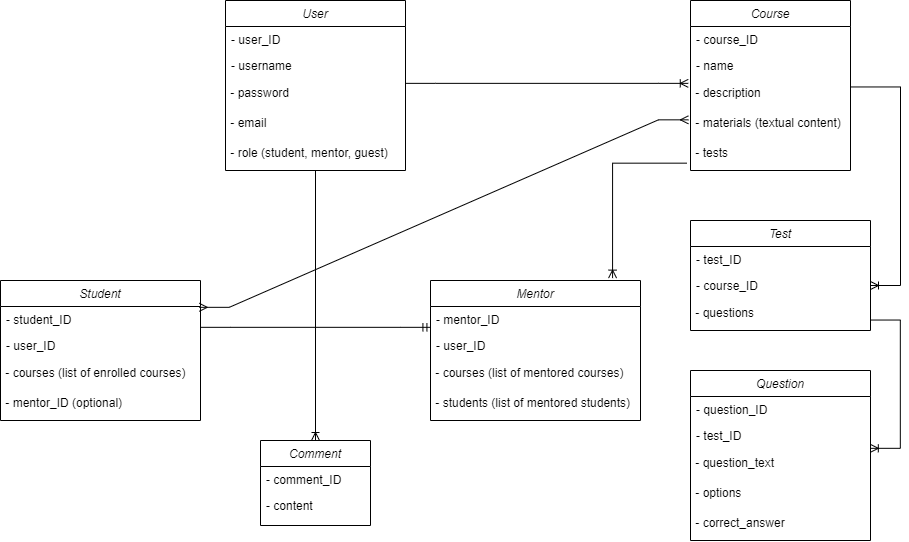

The diagram above was exported from draw.io. Its source (the exported page's mxGraphModel, read from the mxfile embedded in the PNG):
<mxGraphModel dx="2177" dy="624" grid="1" gridSize="10" guides="1" tooltips="1" connect="1" arrows="1" fold="1" page="1" pageScale="1" pageWidth="827" pageHeight="1169" background="none" math="0" shadow="0">
  <root>
    <mxCell id="WIyWlLk6GJQsqaUBKTNV-0" />
    <mxCell id="WIyWlLk6GJQsqaUBKTNV-1" parent="WIyWlLk6GJQsqaUBKTNV-0" />
    <mxCell id="4B84NV_AD6cQTdS70BkD-16" value="User" style="swimlane;fontStyle=2;align=center;verticalAlign=top;childLayout=stackLayout;horizontal=1;startSize=26;horizontalStack=0;resizeParent=1;resizeLast=0;collapsible=1;marginBottom=0;rounded=0;shadow=0;strokeWidth=1;" parent="WIyWlLk6GJQsqaUBKTNV-1" vertex="1">
      <mxGeometry x="65" y="120" width="180" height="170" as="geometry">
        <mxRectangle x="230" y="140" width="160" height="26" as="alternateBounds" />
      </mxGeometry>
    </mxCell>
    <mxCell id="4B84NV_AD6cQTdS70BkD-17" value="- user_ID" style="text;align=left;verticalAlign=top;spacingLeft=4;spacingRight=4;overflow=hidden;rotatable=0;points=[[0,0.5],[1,0.5]];portConstraint=eastwest;rounded=0;shadow=0;html=0;" parent="4B84NV_AD6cQTdS70BkD-16" vertex="1">
      <mxGeometry y="26" width="180" height="26" as="geometry" />
    </mxCell>
    <mxCell id="4B84NV_AD6cQTdS70BkD-18" value="- username" style="text;align=left;verticalAlign=top;spacingLeft=4;spacingRight=4;overflow=hidden;rotatable=0;points=[[0,0.5],[1,0.5]];portConstraint=eastwest;rounded=0;shadow=0;html=0;" parent="4B84NV_AD6cQTdS70BkD-16" vertex="1">
      <mxGeometry y="52" width="180" height="26" as="geometry" />
    </mxCell>
    <mxCell id="4B84NV_AD6cQTdS70BkD-19" value="&amp;nbsp;- password" style="text;html=1;align=left;verticalAlign=middle;resizable=0;points=[];autosize=1;strokeColor=none;fillColor=none;" parent="4B84NV_AD6cQTdS70BkD-16" vertex="1">
      <mxGeometry y="78" width="180" height="30" as="geometry" />
    </mxCell>
    <mxCell id="4B84NV_AD6cQTdS70BkD-20" value="&amp;nbsp;- email" style="text;html=1;align=left;verticalAlign=middle;resizable=0;points=[];autosize=1;strokeColor=none;fillColor=none;" parent="4B84NV_AD6cQTdS70BkD-16" vertex="1">
      <mxGeometry y="108" width="180" height="30" as="geometry" />
    </mxCell>
    <mxCell id="4B84NV_AD6cQTdS70BkD-23" value="&amp;nbsp;- role (student, mentor, guest)" style="text;html=1;align=left;verticalAlign=middle;resizable=0;points=[];autosize=1;strokeColor=none;fillColor=none;" parent="4B84NV_AD6cQTdS70BkD-16" vertex="1">
      <mxGeometry y="138" width="180" height="30" as="geometry" />
    </mxCell>
    <mxCell id="4B84NV_AD6cQTdS70BkD-24" value="Course" style="swimlane;fontStyle=2;align=center;verticalAlign=top;childLayout=stackLayout;horizontal=1;startSize=26;horizontalStack=0;resizeParent=1;resizeLast=0;collapsible=1;marginBottom=0;rounded=0;shadow=0;strokeWidth=1;" parent="WIyWlLk6GJQsqaUBKTNV-1" vertex="1">
      <mxGeometry x="530" y="120" width="160" height="170" as="geometry">
        <mxRectangle x="230" y="140" width="160" height="26" as="alternateBounds" />
      </mxGeometry>
    </mxCell>
    <mxCell id="4B84NV_AD6cQTdS70BkD-25" value="- course_ID" style="text;align=left;verticalAlign=top;spacingLeft=4;spacingRight=4;overflow=hidden;rotatable=0;points=[[0,0.5],[1,0.5]];portConstraint=eastwest;rounded=0;shadow=0;html=0;" parent="4B84NV_AD6cQTdS70BkD-24" vertex="1">
      <mxGeometry y="26" width="160" height="26" as="geometry" />
    </mxCell>
    <mxCell id="4B84NV_AD6cQTdS70BkD-26" value="- name" style="text;align=left;verticalAlign=top;spacingLeft=4;spacingRight=4;overflow=hidden;rotatable=0;points=[[0,0.5],[1,0.5]];portConstraint=eastwest;rounded=0;shadow=0;html=0;" parent="4B84NV_AD6cQTdS70BkD-24" vertex="1">
      <mxGeometry y="52" width="160" height="26" as="geometry" />
    </mxCell>
    <mxCell id="4B84NV_AD6cQTdS70BkD-27" value="&amp;nbsp;- description" style="text;html=1;align=left;verticalAlign=middle;resizable=0;points=[];autosize=1;strokeColor=none;fillColor=none;" parent="4B84NV_AD6cQTdS70BkD-24" vertex="1">
      <mxGeometry y="78" width="160" height="30" as="geometry" />
    </mxCell>
    <mxCell id="4B84NV_AD6cQTdS70BkD-28" value="&amp;nbsp;- materials (textual content)" style="text;html=1;align=left;verticalAlign=middle;resizable=0;points=[];autosize=1;strokeColor=none;fillColor=none;" parent="4B84NV_AD6cQTdS70BkD-24" vertex="1">
      <mxGeometry y="108" width="160" height="30" as="geometry" />
    </mxCell>
    <mxCell id="4B84NV_AD6cQTdS70BkD-29" value="&amp;nbsp;- tests" style="text;html=1;align=left;verticalAlign=middle;resizable=0;points=[];autosize=1;strokeColor=none;fillColor=none;" parent="4B84NV_AD6cQTdS70BkD-24" vertex="1">
      <mxGeometry y="138" width="160" height="30" as="geometry" />
    </mxCell>
    <mxCell id="4B84NV_AD6cQTdS70BkD-30" value="Test" style="swimlane;fontStyle=2;align=center;verticalAlign=top;childLayout=stackLayout;horizontal=1;startSize=26;horizontalStack=0;resizeParent=1;resizeLast=0;collapsible=1;marginBottom=0;rounded=0;shadow=0;strokeWidth=1;" parent="WIyWlLk6GJQsqaUBKTNV-1" vertex="1">
      <mxGeometry x="530" y="340" width="180" height="110" as="geometry">
        <mxRectangle x="230" y="140" width="160" height="26" as="alternateBounds" />
      </mxGeometry>
    </mxCell>
    <mxCell id="4B84NV_AD6cQTdS70BkD-31" value="- test_ID" style="text;align=left;verticalAlign=top;spacingLeft=4;spacingRight=4;overflow=hidden;rotatable=0;points=[[0,0.5],[1,0.5]];portConstraint=eastwest;rounded=0;shadow=0;html=0;" parent="4B84NV_AD6cQTdS70BkD-30" vertex="1">
      <mxGeometry y="26" width="180" height="26" as="geometry" />
    </mxCell>
    <mxCell id="4B84NV_AD6cQTdS70BkD-32" value="- course_ID" style="text;align=left;verticalAlign=top;spacingLeft=4;spacingRight=4;overflow=hidden;rotatable=0;points=[[0,0.5],[1,0.5]];portConstraint=eastwest;rounded=0;shadow=0;html=0;" parent="4B84NV_AD6cQTdS70BkD-30" vertex="1">
      <mxGeometry y="52" width="180" height="26" as="geometry" />
    </mxCell>
    <mxCell id="4B84NV_AD6cQTdS70BkD-33" value="&amp;nbsp;- questions" style="text;html=1;align=left;verticalAlign=middle;resizable=0;points=[];autosize=1;strokeColor=none;fillColor=none;" parent="4B84NV_AD6cQTdS70BkD-30" vertex="1">
      <mxGeometry y="78" width="180" height="30" as="geometry" />
    </mxCell>
    <mxCell id="4B84NV_AD6cQTdS70BkD-37" value="Question" style="swimlane;fontStyle=2;align=center;verticalAlign=top;childLayout=stackLayout;horizontal=1;startSize=26;horizontalStack=0;resizeParent=1;resizeLast=0;collapsible=1;marginBottom=0;rounded=0;shadow=0;strokeWidth=1;" parent="WIyWlLk6GJQsqaUBKTNV-1" vertex="1">
      <mxGeometry x="530" y="490" width="180" height="170" as="geometry">
        <mxRectangle x="230" y="140" width="160" height="26" as="alternateBounds" />
      </mxGeometry>
    </mxCell>
    <mxCell id="4B84NV_AD6cQTdS70BkD-38" value="- question_ID" style="text;align=left;verticalAlign=top;spacingLeft=4;spacingRight=4;overflow=hidden;rotatable=0;points=[[0,0.5],[1,0.5]];portConstraint=eastwest;rounded=0;shadow=0;html=0;" parent="4B84NV_AD6cQTdS70BkD-37" vertex="1">
      <mxGeometry y="26" width="180" height="26" as="geometry" />
    </mxCell>
    <mxCell id="4B84NV_AD6cQTdS70BkD-39" value="- test_ID" style="text;align=left;verticalAlign=top;spacingLeft=4;spacingRight=4;overflow=hidden;rotatable=0;points=[[0,0.5],[1,0.5]];portConstraint=eastwest;rounded=0;shadow=0;html=0;" parent="4B84NV_AD6cQTdS70BkD-37" vertex="1">
      <mxGeometry y="52" width="180" height="26" as="geometry" />
    </mxCell>
    <mxCell id="4B84NV_AD6cQTdS70BkD-40" value="&amp;nbsp;- question_text" style="text;html=1;align=left;verticalAlign=middle;resizable=0;points=[];autosize=1;strokeColor=none;fillColor=none;" parent="4B84NV_AD6cQTdS70BkD-37" vertex="1">
      <mxGeometry y="78" width="180" height="30" as="geometry" />
    </mxCell>
    <mxCell id="4B84NV_AD6cQTdS70BkD-41" value="&amp;nbsp;- options" style="text;html=1;align=left;verticalAlign=middle;resizable=0;points=[];autosize=1;strokeColor=none;fillColor=none;" parent="4B84NV_AD6cQTdS70BkD-37" vertex="1">
      <mxGeometry y="108" width="180" height="30" as="geometry" />
    </mxCell>
    <mxCell id="4B84NV_AD6cQTdS70BkD-42" value="&amp;nbsp;- correct_answer" style="text;html=1;align=left;verticalAlign=middle;resizable=0;points=[];autosize=1;strokeColor=none;fillColor=none;" parent="4B84NV_AD6cQTdS70BkD-37" vertex="1">
      <mxGeometry y="138" width="180" height="30" as="geometry" />
    </mxCell>
    <mxCell id="4B84NV_AD6cQTdS70BkD-43" value="Student" style="swimlane;fontStyle=2;align=center;verticalAlign=top;childLayout=stackLayout;horizontal=1;startSize=26;horizontalStack=0;resizeParent=1;resizeLast=0;collapsible=1;marginBottom=0;rounded=0;shadow=0;strokeWidth=1;" parent="WIyWlLk6GJQsqaUBKTNV-1" vertex="1">
      <mxGeometry x="-160" y="400" width="200" height="140" as="geometry">
        <mxRectangle x="230" y="140" width="160" height="26" as="alternateBounds" />
      </mxGeometry>
    </mxCell>
    <mxCell id="4B84NV_AD6cQTdS70BkD-44" value="- student_ID" style="text;align=left;verticalAlign=top;spacingLeft=4;spacingRight=4;overflow=hidden;rotatable=0;points=[[0,0.5],[1,0.5]];portConstraint=eastwest;rounded=0;shadow=0;html=0;" parent="4B84NV_AD6cQTdS70BkD-43" vertex="1">
      <mxGeometry y="26" width="200" height="26" as="geometry" />
    </mxCell>
    <mxCell id="4B84NV_AD6cQTdS70BkD-45" value="- user_ID" style="text;align=left;verticalAlign=top;spacingLeft=4;spacingRight=4;overflow=hidden;rotatable=0;points=[[0,0.5],[1,0.5]];portConstraint=eastwest;rounded=0;shadow=0;html=0;" parent="4B84NV_AD6cQTdS70BkD-43" vertex="1">
      <mxGeometry y="52" width="200" height="26" as="geometry" />
    </mxCell>
    <mxCell id="4B84NV_AD6cQTdS70BkD-46" value="&amp;nbsp;- courses (list of enrolled courses)" style="text;html=1;align=left;verticalAlign=middle;resizable=0;points=[];autosize=1;strokeColor=none;fillColor=none;" parent="4B84NV_AD6cQTdS70BkD-43" vertex="1">
      <mxGeometry y="78" width="200" height="30" as="geometry" />
    </mxCell>
    <mxCell id="4B84NV_AD6cQTdS70BkD-47" value="&amp;nbsp;- mentor_ID (optional)" style="text;html=1;align=left;verticalAlign=middle;resizable=0;points=[];autosize=1;strokeColor=none;fillColor=none;" parent="4B84NV_AD6cQTdS70BkD-43" vertex="1">
      <mxGeometry y="108" width="200" height="30" as="geometry" />
    </mxCell>
    <mxCell id="4B84NV_AD6cQTdS70BkD-49" value="Mentor" style="swimlane;fontStyle=2;align=center;verticalAlign=top;childLayout=stackLayout;horizontal=1;startSize=26;horizontalStack=0;resizeParent=1;resizeLast=0;collapsible=1;marginBottom=0;rounded=0;shadow=0;strokeWidth=1;" parent="WIyWlLk6GJQsqaUBKTNV-1" vertex="1">
      <mxGeometry x="270" y="400" width="210" height="140" as="geometry">
        <mxRectangle x="230" y="140" width="160" height="26" as="alternateBounds" />
      </mxGeometry>
    </mxCell>
    <mxCell id="4B84NV_AD6cQTdS70BkD-50" value="- mentor_ID" style="text;align=left;verticalAlign=top;spacingLeft=4;spacingRight=4;overflow=hidden;rotatable=0;points=[[0,0.5],[1,0.5]];portConstraint=eastwest;rounded=0;shadow=0;html=0;" parent="4B84NV_AD6cQTdS70BkD-49" vertex="1">
      <mxGeometry y="26" width="210" height="26" as="geometry" />
    </mxCell>
    <mxCell id="4B84NV_AD6cQTdS70BkD-51" value="- user_ID" style="text;align=left;verticalAlign=top;spacingLeft=4;spacingRight=4;overflow=hidden;rotatable=0;points=[[0,0.5],[1,0.5]];portConstraint=eastwest;rounded=0;shadow=0;html=0;" parent="4B84NV_AD6cQTdS70BkD-49" vertex="1">
      <mxGeometry y="52" width="210" height="26" as="geometry" />
    </mxCell>
    <mxCell id="4B84NV_AD6cQTdS70BkD-52" value="&amp;nbsp;- courses (list of mentored courses)" style="text;html=1;align=left;verticalAlign=middle;resizable=0;points=[];autosize=1;strokeColor=none;fillColor=none;" parent="4B84NV_AD6cQTdS70BkD-49" vertex="1">
      <mxGeometry y="78" width="210" height="30" as="geometry" />
    </mxCell>
    <mxCell id="4B84NV_AD6cQTdS70BkD-53" value="&amp;nbsp;- students (list of mentored students)" style="text;html=1;align=left;verticalAlign=middle;resizable=0;points=[];autosize=1;strokeColor=none;fillColor=none;" parent="4B84NV_AD6cQTdS70BkD-49" vertex="1">
      <mxGeometry y="108" width="210" height="30" as="geometry" />
    </mxCell>
    <mxCell id="4B84NV_AD6cQTdS70BkD-54" value="Comment" style="swimlane;fontStyle=2;align=center;verticalAlign=top;childLayout=stackLayout;horizontal=1;startSize=26;horizontalStack=0;resizeParent=1;resizeLast=0;collapsible=1;marginBottom=0;rounded=0;shadow=0;strokeWidth=1;" parent="WIyWlLk6GJQsqaUBKTNV-1" vertex="1">
      <mxGeometry x="100" y="560" width="110" height="85" as="geometry">
        <mxRectangle x="230" y="140" width="160" height="26" as="alternateBounds" />
      </mxGeometry>
    </mxCell>
    <mxCell id="4B84NV_AD6cQTdS70BkD-55" value="- comment_ID" style="text;align=left;verticalAlign=top;spacingLeft=4;spacingRight=4;overflow=hidden;rotatable=0;points=[[0,0.5],[1,0.5]];portConstraint=eastwest;rounded=0;shadow=0;html=0;" parent="4B84NV_AD6cQTdS70BkD-54" vertex="1">
      <mxGeometry y="26" width="110" height="26" as="geometry" />
    </mxCell>
    <mxCell id="4B84NV_AD6cQTdS70BkD-56" value="- content" style="text;align=left;verticalAlign=top;spacingLeft=4;spacingRight=4;overflow=hidden;rotatable=0;points=[[0,0.5],[1,0.5]];portConstraint=eastwest;rounded=0;shadow=0;html=0;" parent="4B84NV_AD6cQTdS70BkD-54" vertex="1">
      <mxGeometry y="52" width="110" height="26" as="geometry" />
    </mxCell>
    <mxCell id="4B84NV_AD6cQTdS70BkD-60" value="" style="edgeStyle=entityRelationEdgeStyle;fontSize=12;html=1;endArrow=ERoneToMany;rounded=0;exitX=1;exitY=0.162;exitDx=0;exitDy=0;exitPerimeter=0;entryX=-0.014;entryY=0.162;entryDx=0;entryDy=0;entryPerimeter=0;" parent="WIyWlLk6GJQsqaUBKTNV-1" source="4B84NV_AD6cQTdS70BkD-19" target="4B84NV_AD6cQTdS70BkD-27" edge="1">
      <mxGeometry width="100" height="100" relative="1" as="geometry">
        <mxPoint x="360" y="260" as="sourcePoint" />
        <mxPoint x="460" y="160" as="targetPoint" />
      </mxGeometry>
    </mxCell>
    <mxCell id="4B84NV_AD6cQTdS70BkD-62" value="" style="edgeStyle=entityRelationEdgeStyle;fontSize=12;html=1;endArrow=ERoneToMany;rounded=0;exitX=1.003;exitY=0.282;exitDx=0;exitDy=0;exitPerimeter=0;" parent="WIyWlLk6GJQsqaUBKTNV-1" source="4B84NV_AD6cQTdS70BkD-27" target="4B84NV_AD6cQTdS70BkD-32" edge="1">
      <mxGeometry width="100" height="100" relative="1" as="geometry">
        <mxPoint x="670" y="210" as="sourcePoint" />
        <mxPoint x="740" y="390" as="targetPoint" />
        <Array as="points">
          <mxPoint x="670" y="180" />
          <mxPoint x="680" y="180" />
          <mxPoint x="700" y="180" />
          <mxPoint x="710" y="220" />
          <mxPoint x="700" y="230" />
          <mxPoint x="670" y="240" />
        </Array>
      </mxGeometry>
    </mxCell>
    <mxCell id="4B84NV_AD6cQTdS70BkD-63" value="" style="edgeStyle=entityRelationEdgeStyle;fontSize=12;html=1;endArrow=ERoneToMany;rounded=0;exitX=0.999;exitY=0.718;exitDx=0;exitDy=0;exitPerimeter=0;entryX=0.999;entryY=0.993;entryDx=0;entryDy=0;entryPerimeter=0;" parent="WIyWlLk6GJQsqaUBKTNV-1" source="4B84NV_AD6cQTdS70BkD-33" target="4B84NV_AD6cQTdS70BkD-39" edge="1">
      <mxGeometry width="100" height="100" relative="1" as="geometry">
        <mxPoint x="670" y="420.00000000000006" as="sourcePoint" />
        <mxPoint x="777.48" y="496.67" as="targetPoint" />
        <Array as="points">
          <mxPoint x="737.48" y="416.67" />
        </Array>
      </mxGeometry>
    </mxCell>
    <mxCell id="4B84NV_AD6cQTdS70BkD-67" value="" style="fontSize=12;html=1;endArrow=ERoneToMany;rounded=0;entryX=0.5;entryY=0;entryDx=0;entryDy=0;exitX=0.5;exitY=1;exitDx=0;exitDy=0;" parent="WIyWlLk6GJQsqaUBKTNV-1" source="4B84NV_AD6cQTdS70BkD-16" target="4B84NV_AD6cQTdS70BkD-54" edge="1">
      <mxGeometry width="100" height="100" relative="1" as="geometry">
        <mxPoint x="170" y="290" as="sourcePoint" />
        <mxPoint x="170" y="540" as="targetPoint" />
      </mxGeometry>
    </mxCell>
    <mxCell id="4B84NV_AD6cQTdS70BkD-70" value="" style="edgeStyle=entityRelationEdgeStyle;fontSize=12;html=1;endArrow=ERmany;startArrow=ERmany;rounded=0;exitX=0.994;exitY=0.032;exitDx=0;exitDy=0;exitPerimeter=0;entryX=-0.013;entryY=0.378;entryDx=0;entryDy=0;entryPerimeter=0;" parent="WIyWlLk6GJQsqaUBKTNV-1" source="4B84NV_AD6cQTdS70BkD-44" target="4B84NV_AD6cQTdS70BkD-28" edge="1">
      <mxGeometry width="100" height="100" relative="1" as="geometry">
        <mxPoint x="-370" y="530" as="sourcePoint" />
        <mxPoint x="-150" y="350" as="targetPoint" />
      </mxGeometry>
    </mxCell>
    <mxCell id="4B84NV_AD6cQTdS70BkD-71" value="" style="edgeStyle=entityRelationEdgeStyle;fontSize=12;html=1;endArrow=ERmandOne;rounded=0;entryX=0.002;entryY=0.801;entryDx=0;entryDy=0;entryPerimeter=0;exitX=0.998;exitY=0.801;exitDx=0;exitDy=0;exitPerimeter=0;" parent="WIyWlLk6GJQsqaUBKTNV-1" source="4B84NV_AD6cQTdS70BkD-44" target="4B84NV_AD6cQTdS70BkD-50" edge="1">
      <mxGeometry width="100" height="100" relative="1" as="geometry">
        <mxPoint x="50" y="447" as="sourcePoint" />
        <mxPoint x="140" y="450" as="targetPoint" />
      </mxGeometry>
    </mxCell>
    <mxCell id="9UPM0F3T9lXzhq_dW226-0" value="" style="edgeStyle=orthogonalEdgeStyle;fontSize=12;html=1;endArrow=ERoneToMany;rounded=0;exitX=-0.023;exitY=0.822;exitDx=0;exitDy=0;exitPerimeter=0;entryX=0.867;entryY=-0.017;entryDx=0;entryDy=0;entryPerimeter=0;" edge="1" parent="WIyWlLk6GJQsqaUBKTNV-1" source="4B84NV_AD6cQTdS70BkD-29" target="4B84NV_AD6cQTdS70BkD-49">
      <mxGeometry width="100" height="100" relative="1" as="geometry">
        <mxPoint x="420" y="381" as="sourcePoint" />
        <mxPoint x="450" y="390" as="targetPoint" />
      </mxGeometry>
    </mxCell>
  </root>
</mxGraphModel>